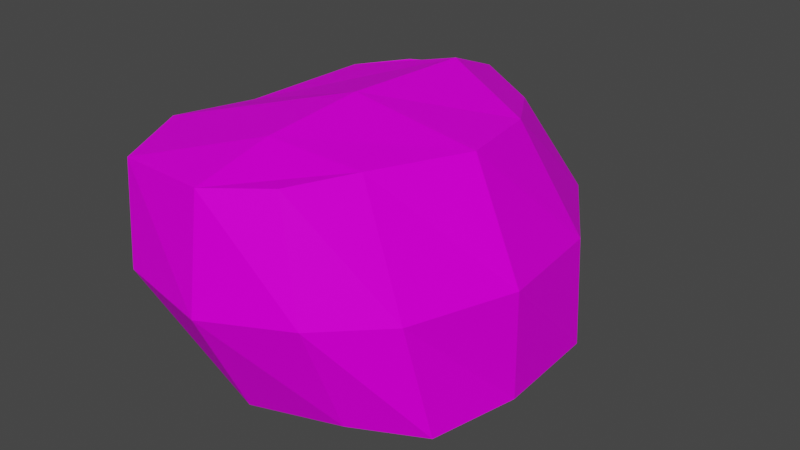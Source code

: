 # Source: Rock02c.blend  (saved by Blender 4.2.66; exported with 4.5.12 LTS)
import bpy
from mathutils import Matrix  # noqa: F401  (used for matrix-valued properties, if any)

bpy.ops.wm.read_factory_settings(use_empty=True)
scene = bpy.context.scene
scene.name = 'Scene'

# ---- collections
col_collection = bpy.data.collections.new('Collection'); scene.collection.children.link(col_collection)

# ---- images (referenced by path relative to the original .blend; pixels are not part of the script)
import os
ASSET_DIR = os.environ.get("B2B_ASSET_DIR", "")  # directory of the original .blend (textures are referenced by path, not embedded)
HERE = os.path.dirname(os.path.abspath(__file__))  # packed textures are extracted next to this script under _unpacked/

def load_image(name, relpath, width, height, colorspace="sRGB"):
    """Load a texture the original file referenced (path relative to the .blend, or extracted next to this script)."""
    p = next((c for c in (os.path.join(HERE, relpath), os.path.join(ASSET_DIR, relpath)) if relpath and os.path.exists(c)), "")
    if p:
        img = bpy.data.images.load(p, check_existing=True)
        img.name = name
    else:  # same state as the original file: an image datablock whose file is absent (Cycles renders it pink)
        img = bpy.data.images.new(name, width, height)
        img.source = "FILE"
        img.filepath = "//" + (relpath or name)
    img.colorspace_settings.name = colorspace
    return img
img_rock01a_a_png = load_image('Rock01a_a.png', 'Rock01a_a.png', 1024, 1024, 'sRGB')
img_rock01b_a_png = load_image('Rock01b_a.png', 'Rock01b_a.png', 1024, 1024, 'sRGB')
img_rock01c_a_png_001 = load_image('Rock01c_a.png.001', 'Rock01c_a.png', 1024, 1024, 'sRGB')

# ---- materials (node trees are filled in below, after node groups)
mat_rock01a = bpy.data.materials.new('Rock01a')
mat_rock01a.use_transparent_shadow = False
mat_rock01b = bpy.data.materials.new('Rock01b')
mat_rock01b.use_transparent_shadow = False
mat_rock01c = bpy.data.materials.new('Rock01c')
mat_rock01c.alpha_threshold = 0.0
mat_rock01c.use_transparent_shadow = False
mat_rock01c.roughness = 0.5
mat_rock01c.line_color = (0.0, 0.0, 0.0, 1.0)

# ---- material node trees
mat_rock01a.use_nodes = True; mat_rock01a.node_tree.nodes.clear()
_N = mat_rock01a.node_tree.nodes; _L = mat_rock01a.node_tree.links
n0 = _N.new('ShaderNodeBsdfPrincipled'); n0.name = 'Principled BSDF'; n0.location = (10, 300)
n0.distribution = 'GGX'
n0.subsurface_method = 'RANDOM_WALK_SKIN'
n0.inputs[3].default_value = 1.45
n0.inputs[13].default_value = 0.05
n0.inputs[27].default_value = (0.0, 0.0, 0.0, 1.0)
n0.inputs[28].default_value = 1.0
n1 = _N.new('ShaderNodeOutputMaterial'); n1.name = 'Material Output'; n1.location = (300, 300)
n2 = _N.new('ShaderNodeTexImage'); n2.name = 'Image Texture'; n2.location = (-280, 280)
n2.image = img_rock01a_a_png
n2.interpolation = 'Closest'
_L.new(n0.outputs[0], n1.inputs[0])
_L.new(n2.outputs[0], n0.inputs[0])
n1.is_active_output = True
mat_rock01b.use_nodes = True; mat_rock01b.node_tree.nodes.clear()
_N = mat_rock01b.node_tree.nodes; _L = mat_rock01b.node_tree.links
n0 = _N.new('ShaderNodeBsdfPrincipled'); n0.name = 'Principled BSDF'; n0.location = (10, 300)
n0.distribution = 'GGX'
n0.subsurface_method = 'RANDOM_WALK_SKIN'
n0.inputs[3].default_value = 1.45
n0.inputs[13].default_value = 0.05
n0.inputs[27].default_value = (0.0, 0.0, 0.0, 1.0)
n0.inputs[28].default_value = 1.0
n1 = _N.new('ShaderNodeOutputMaterial'); n1.name = 'Material Output'; n1.location = (300, 300)
n2 = _N.new('ShaderNodeTexImage'); n2.name = 'Image Texture'; n2.location = (-280, 280)
n2.image = img_rock01b_a_png
n2.interpolation = 'Closest'
_L.new(n0.outputs[0], n1.inputs[0])
_L.new(n2.outputs[0], n0.inputs[0])
n1.is_active_output = True
mat_rock01c.use_nodes = True; mat_rock01c.node_tree.nodes.clear()
_N = mat_rock01c.node_tree.nodes; _L = mat_rock01c.node_tree.links
n0 = _N.new('ShaderNodeOutputMaterial'); n0.name = 'Material Output'; n0.location = (300, 300)
n1 = _N.new('ShaderNodeBsdfPrincipled'); n1.name = 'Principled BSDF'; n1.location = (10, 300)
n1.distribution = 'GGX'
n1.subsurface_method = 'RANDOM_WALK_SKIN'
n1.inputs[3].default_value = 1.45
n1.inputs[13].default_value = 0.05
n1.inputs[27].default_value = (0.0, 0.0, 0.0, 1.0)
n1.inputs[28].default_value = 1.0
n2 = _N.new('ShaderNodeTexImage'); n2.name = 'Image Texture'; n2.location = (-280, 280)
n2.image = img_rock01c_a_png_001
n2.interpolation = 'Closest'
_L.new(n1.outputs[0], n0.inputs[0])
_L.new(n2.outputs[0], n1.inputs[0])
n0.is_active_output = True

# ---- world
world_world = bpy.data.worlds.new('World'); scene.world = world_world
world_world.use_nodes = True; world_world.node_tree.nodes.clear()
_N = world_world.node_tree.nodes; _L = world_world.node_tree.links
n0 = _N.new('ShaderNodeOutputWorld'); n0.name = 'World Output'; n0.location = (300, 300)
n1 = _N.new('ShaderNodeBackground'); n1.name = 'Background'; n1.location = (10, 300)
n1.inputs[0].default_value = (0.05088, 0.05088, 0.05088, 1.0)
_L.new(n1.outputs[0], n0.inputs[0])
n0.is_active_output = True
world_world.color = (0.05088, 0.05088, 0.05088)
world_world.use_sun_shadow = False
world_world.sun_shadow_jitter_overblur = 0.0

# ---- meshes
me_cube = bpy.data.meshes.new('Cube')
me_cube.from_pydata([(0.09911, 1.041, 0.9466), (0.2207, -0.6974, 1.135), (-0.4863, 0.8935, 1.049), (-0.4897, -0.8097, 1.097), (-0.3821, -0.5666, 0.1066), (0.5422, 0.04181, 1.125), (0.7363, 0.1074, 0.02103), (-0.38, 1.06, 0.07971), (0.4479, 1.06, 0.07008), (0.3818, -0.5666, 0.09883), (0.3523, -0.3992, 1.135), (-0.6164, 0.636, 1.061), (0.6966, 0.6695, 0.0), (-0.4971, 0.6695, 0.0), (0.4376, 0.4996, 1.088), (-0.7123, -0.3992, 1.087), (0.6686, -0.365, 0.0603), (-0.5507, 0.1456, 0.0), (-0.6852, 0.04181, 1.039), (-0.4953, -0.3377, 0.09263), (-0.06921, 0.03762, 1.222), (-0.004166, 1.177, 0.03643), (-0.0324, -0.8667, 1.124), (-0.04302, -0.6774, 0.06816), (-0.2105, 1.182, 1.005), (-0.02048, 0.1128, -0.03697), (-0.06407, -0.4652, 1.188), (-0.04944, -0.432, 0.03822), (-0.08015, 0.5956, -0.0859), (-0.07008, 0.715, 1.192), (0.3289, 1.209, 0.4986), (0.3616, -0.769, 0.6265), (-0.7026, -0.4591, 0.5945), (-0.5052, -0.835, 0.6083), (-0.502, 1.122, 0.5645), (0.759, 0.06181, 0.5745), (-0.7192, 0.08425, 0.5117), (-0.6473, 0.7416, 0.5244), (0.6075, -0.4752, 0.6037), (0.6741, 0.6614, 0.5404), (-0.1188, 1.361, 0.5131), (-0.037, -0.9337, 0.6016)], [], [(20, 18, 15, 26), (26, 15, 3, 22), (41, 22, 3, 33), (36, 18, 11, 37), (37, 11, 2, 34), (25, 6, 16, 27), (27, 16, 9, 23), (35, 5, 10, 38), (38, 10, 1, 31), (40, 24, 0, 30), (30, 0, 14, 39), (39, 14, 5, 35), (21, 8, 12, 28), (28, 12, 6, 25), (33, 3, 15, 32), (32, 15, 18, 36), (24, 2, 11, 29), (29, 11, 18, 20), (14, 29, 20, 5), (0, 24, 29, 14), (13, 28, 25, 17), (7, 21, 28, 13), (34, 2, 24, 40), (19, 27, 23, 4), (17, 25, 27, 19), (31, 1, 22, 41), (10, 26, 22, 1), (5, 20, 26, 10), (9, 31, 41, 23), (7, 34, 40, 21), (19, 32, 36, 17), (4, 33, 32, 19), (12, 39, 35, 6), (8, 30, 39, 12), (21, 40, 30, 8), (16, 38, 31, 9), (6, 35, 38, 16), (13, 37, 34, 7), (17, 36, 37, 13), (23, 41, 33, 4)])
me_cube.polygons.foreach_set('material_index', [2, 2, 2, 2, 2, 2, 2, 2, 2, 2, 2, 2, 2, 2, 2, 2, 2, 2, 2, 2, 2, 2, 2, 2, 2, 2, 2, 2, 2, 2, 2, 2, 2, 2, 2, 2, 2, 2, 2, 2])
_uv = me_cube.uv_layers.new(name='UVMap')
_uv.uv.foreach_set('vector', [0.4625, 0.4617, 0.5841, 0.3574, 0.4489, 0.2963, 0.365, 0.3504, 0.365, 0.3504, 0.4489, 0.2963, 0.3254, 0.25, 0.2869, 0.281, 0.7751, 0.266, 0.843, 0.282, 0.7144, 0.3506, 0.6702, 0.3275, 0.548, 0.51, 0.6256, 0.5879, 0.5006, 0.6631, 0.4324, 0.5877, 0.4324, 0.5877, 0.5006, 0.6631, 0.4045, 0.7367, 0.3483, 0.6583, 0.5284, 0.4672, 0.39, 0.3346, 0.5106, 0.2571, 0.6433, 0.3549, 0.6433, 0.3549, 0.5106, 0.2571, 0.5912, 0.25, 0.6916, 0.301, 0.5468, 0.4862, 0.4779, 0.4436, 0.5516, 0.3264, 0.6196, 0.3774, 0.6196, 0.3774, 0.5516, 0.3264, 0.6022, 0.2663, 0.6553, 0.3141, 0.2773, 0.6944, 0.2149, 0.6389, 0.2877, 0.6128, 0.3567, 0.6529, 0.3567, 0.6529, 0.2877, 0.6128, 0.3729, 0.5336, 0.4448, 0.583, 0.4448, 0.583, 0.3729, 0.5336, 0.4779, 0.4436, 0.5468, 0.4862, 0.3116, 0.6922, 0.25, 0.5893, 0.2929, 0.4696, 0.4027, 0.597, 0.4027, 0.597, 0.2929, 0.4696, 0.39, 0.3346, 0.5284, 0.4672, 0.6946, 0.3412, 0.7632, 0.3779, 0.7157, 0.4754, 0.6403, 0.4126, 0.6403, 0.4126, 0.7157, 0.4754, 0.6256, 0.5879, 0.548, 0.51, 0.7101, 0.7156, 0.75, 0.6402, 0.6947, 0.503, 0.5907, 0.6081, 0.5907, 0.6081, 0.6947, 0.503, 0.5841, 0.3574, 0.4625, 0.4617, 0.4599, 0.7035, 0.5907, 0.6081, 0.4625, 0.4617, 0.3351, 0.5708, 0.6182, 0.75, 0.7101, 0.7156, 0.5907, 0.6081, 0.4599, 0.7035, 0.5391, 0.7005, 0.4027, 0.597, 0.5284, 0.4672, 0.6633, 0.6063, 0.4206, 0.75, 0.3116, 0.6922, 0.4027, 0.597, 0.5391, 0.7005, 0.3483, 0.6583, 0.4045, 0.7367, 0.3512, 0.7773, 0.2781, 0.7089, 0.7459, 0.4866, 0.6433, 0.3549, 0.6916, 0.301, 0.75, 0.3984, 0.6633, 0.6063, 0.5284, 0.4672, 0.6433, 0.3549, 0.7459, 0.4866, 0.6553, 0.3141, 0.6022, 0.2663, 0.6224, 0.2129, 0.684, 0.2426, 0.2877, 0.4308, 0.365, 0.3504, 0.2869, 0.281, 0.25, 0.3413, 0.3351, 0.5708, 0.4625, 0.4617, 0.365, 0.3504, 0.2877, 0.4308, 0.7085, 0.3619, 0.6553, 0.3141, 0.684, 0.2426, 0.7457, 0.2723, 0.2922, 0.5799, 0.3483, 0.6583, 0.2781, 0.7089, 0.2051, 0.6404, 0.5648, 0.3498, 0.6403, 0.4126, 0.548, 0.51, 0.4703, 0.4321, 0.626, 0.3045, 0.6946, 0.3412, 0.6403, 0.4126, 0.5648, 0.3498, 0.5166, 0.6324, 0.4448, 0.583, 0.5468, 0.4862, 0.6158, 0.5289, 0.4258, 0.6931, 0.3567, 0.6529, 0.4448, 0.583, 0.5166, 0.6324, 0.3397, 0.75, 0.2773, 0.6944, 0.3567, 0.6529, 0.4258, 0.6931, 0.6876, 0.4285, 0.6196, 0.3774, 0.6553, 0.3141, 0.7085, 0.3619, 0.6158, 0.5289, 0.5468, 0.4862, 0.6196, 0.3774, 0.6876, 0.4285, 0.3643, 0.5122, 0.4324, 0.5877, 0.3483, 0.6583, 0.2922, 0.5799, 0.4703, 0.4321, 0.548, 0.51, 0.4324, 0.5877, 0.3643, 0.5122, 0.7073, 0.25, 0.7751, 0.266, 0.6702, 0.3275, 0.626, 0.3045])
me_cube.materials.append(None)
me_cube.materials.append(None)
me_cube.materials.append(mat_rock01c)
me_cube.use_mirror_vertex_groups = False
me_cube.update()

# ---- objects
ob_rock02 = bpy.data.objects.new('Rock02', me_cube)

# ---- transforms, parenting, visibility, modifiers, constraints
ob_rock02.location = (0.0, 0.0, 0.0)
ob_rock02.lock_rotations_4d = False
ob_rock02.empty_display_type = 'ARROWS'
ob_rock02.lineart.crease_threshold = 0.0
ob_rock02.material_slots[0].link = 'OBJECT'; ob_rock02.material_slots[0].material = mat_rock01a
ob_rock02.material_slots[1].link = 'OBJECT'; ob_rock02.material_slots[1].material = mat_rock01b
ob_rock02.material_slots[2].link = 'OBJECT'; ob_rock02.material_slots[2].material = mat_rock01c

# ---- collection membership
col_collection.objects.link(ob_rock02)

# ---- scene / render settings (as saved in the file)
scene.frame_start = 1; scene.frame_end = 250; scene.frame_set(1)
scene.render.engine = 'BLENDER_EEVEE_NEXT'
scene.cycles.sampling_pattern = 'TABULATED_SOBOL'
scene.view_settings.view_transform = 'Filmic'
bpy.context.view_layer.update()

# ---- added for rendering (the .blend has no active camera and no usable light): camera, sun
cam_auto = bpy.data.cameras.new('AutoCamera')
cam_auto.lens = 50.0
cam_auto.sensor_width = 36.0
cam_auto.clip_end = 1000.0
ob_auto_camera = bpy.data.objects.new('AutoCamera', cam_auto)
scene.collection.objects.link(ob_auto_camera)
ob_auto_camera.location = (2.82001, -3.14663, 2.80803)
ob_auto_camera.rotation_euler = (1.09748, -7.21219e-08, 0.694738)
scene.camera = ob_auto_camera
light_auto_sun = bpy.data.lights.new('AutoSun', 'SUN')
light_auto_sun.energy = 3.0
light_auto_sun.angle = 0.0523599
ob_auto_sun = bpy.data.objects.new('AutoSun', light_auto_sun)
scene.collection.objects.link(ob_auto_sun)
ob_auto_sun.rotation_euler = (0.872665, 0.174533, 0.523599)
bpy.context.view_layer.update()
